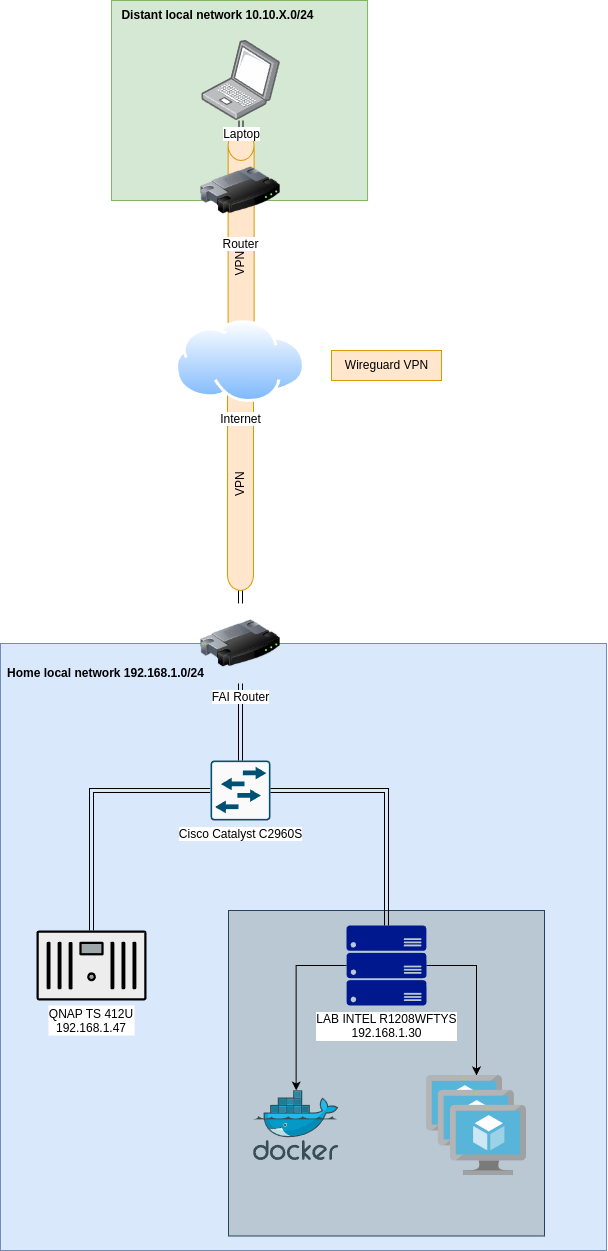

The diagram above was exported from draw.io. Its source (the exported page's mxGraphModel, read from the mxfile embedded in the PNG):
<mxGraphModel dx="1432" dy="1968" grid="1" gridSize="10" guides="1" tooltips="1" connect="1" arrows="1" fold="1" page="1" pageScale="1" pageWidth="827" pageHeight="1169" math="0" shadow="0">
  <root>
    <mxCell id="0" />
    <mxCell id="1" parent="0" />
    <mxCell id="7t2jfU2sTqpFbOXdlxHz-18" value="" style="rounded=0;whiteSpace=wrap;html=1;fillColor=#d5e8d4;strokeColor=#82b366;" parent="1" vertex="1">
      <mxGeometry x="285" y="-380" width="256.07" height="200" as="geometry" />
    </mxCell>
    <mxCell id="7t2jfU2sTqpFbOXdlxHz-2" value="" style="rounded=0;whiteSpace=wrap;html=1;fillColor=#dae8fc;strokeColor=#6c8ebf;" parent="1" vertex="1">
      <mxGeometry x="174" y="263" width="606" height="607" as="geometry" />
    </mxCell>
    <mxCell id="7t2jfU2sTqpFbOXdlxHz-4" style="edgeStyle=orthogonalEdgeStyle;rounded=0;orthogonalLoop=1;jettySize=auto;html=1;shape=link;" parent="1" source="7t2jfU2sTqpFbOXdlxHz-14" target="HIdsFk6oC23GTkRiqqNq-7" edge="1">
      <mxGeometry relative="1" as="geometry" />
    </mxCell>
    <mxCell id="7t2jfU2sTqpFbOXdlxHz-6" value="Wireguard VPN" style="text;html=1;align=center;verticalAlign=middle;resizable=0;points=[];autosize=1;strokeColor=#d79b00;fillColor=#ffe6cc;" parent="1" vertex="1">
      <mxGeometry x="505" y="-30" width="110" height="30" as="geometry" />
    </mxCell>
    <mxCell id="7t2jfU2sTqpFbOXdlxHz-7" value="Home local network 192.168.1.0/24" style="text;html=1;align=center;verticalAlign=middle;resizable=0;points=[];autosize=1;fontStyle=1" parent="1" vertex="1">
      <mxGeometry x="174" y="278" width="210" height="30" as="geometry" />
    </mxCell>
    <mxCell id="7t2jfU2sTqpFbOXdlxHz-12" style="edgeStyle=orthogonalEdgeStyle;rounded=0;orthogonalLoop=1;jettySize=auto;html=1;shape=link;" parent="1" source="7t2jfU2sTqpFbOXdlxHz-8" target="7t2jfU2sTqpFbOXdlxHz-10" edge="1">
      <mxGeometry relative="1" as="geometry" />
    </mxCell>
    <mxCell id="7t2jfU2sTqpFbOXdlxHz-8" value="Cisco Catalyst&amp;nbsp;C2960S" style="sketch=0;points=[[0.015,0.015,0],[0.985,0.015,0],[0.985,0.985,0],[0.015,0.985,0],[0.25,0,0],[0.5,0,0],[0.75,0,0],[1,0.25,0],[1,0.5,0],[1,0.75,0],[0.75,1,0],[0.5,1,0],[0.25,1,0],[0,0.75,0],[0,0.5,0],[0,0.25,0]];verticalLabelPosition=bottom;html=1;verticalAlign=top;aspect=fixed;align=center;pointerEvents=1;shape=mxgraph.cisco19.rect;prIcon=l2_switch;fillColor=#FAFAFA;strokeColor=#005073;labelBackgroundColor=default;" parent="1" vertex="1">
      <mxGeometry x="384" y="380" width="60" height="60" as="geometry" />
    </mxCell>
    <mxCell id="7t2jfU2sTqpFbOXdlxHz-10" value="QNAP TS 412U&#10;192.168.1.47" style="fillColorStyles=neutralFill;neutralFill=#9DA6A8;shape=mxgraph.networks2.icon;aspect=fixed;fillColor=#EDEDED;strokeColor=#000000;gradientColor=#5B6163;network2IconShadow=1;network2bgFillColor=none;network2Icon=mxgraph.networks2.nas_filer;network2IconW=1;network2IconH=0.62;verticalAlign=bottom;spacing=-35;labelBackgroundColor=default;" parent="1" vertex="1">
      <mxGeometry x="210" y="550" width="110" height="70" as="geometry" />
    </mxCell>
    <mxCell id="7t2jfU2sTqpFbOXdlxHz-13" style="edgeStyle=orthogonalEdgeStyle;rounded=0;orthogonalLoop=1;jettySize=auto;html=1;entryX=0.5;entryY=0;entryDx=0;entryDy=0;entryPerimeter=0;shape=link;" parent="1" source="HIdsFk6oC23GTkRiqqNq-7" target="7t2jfU2sTqpFbOXdlxHz-8" edge="1">
      <mxGeometry relative="1" as="geometry" />
    </mxCell>
    <mxCell id="HIdsFk6oC23GTkRiqqNq-7" value="FAI Router" style="image;html=1;image=img/lib/clip_art/networking/Router_128x128.png" parent="1" vertex="1">
      <mxGeometry x="374" y="223" width="80" height="80" as="geometry" />
    </mxCell>
    <mxCell id="7t2jfU2sTqpFbOXdlxHz-15" value="" style="edgeStyle=orthogonalEdgeStyle;rounded=0;orthogonalLoop=1;jettySize=auto;html=1;shape=link;" parent="1" source="HIdsFk6oC23GTkRiqqNq-29" target="7t2jfU2sTqpFbOXdlxHz-14" edge="1">
      <mxGeometry relative="1" as="geometry">
        <mxPoint x="414" y="112" as="sourcePoint" />
        <mxPoint x="414" y="223" as="targetPoint" />
      </mxGeometry>
    </mxCell>
    <mxCell id="7t2jfU2sTqpFbOXdlxHz-14" value="VPN" style="shape=cylinder3;whiteSpace=wrap;html=1;boundedLbl=1;backgroundOutline=1;size=15;horizontal=0;fillColor=#ffe6cc;strokeColor=#d79b00;" parent="1" vertex="1">
      <mxGeometry x="401" y="-30" width="26" height="240" as="geometry" />
    </mxCell>
    <mxCell id="7t2jfU2sTqpFbOXdlxHz-31" style="edgeStyle=orthogonalEdgeStyle;rounded=0;orthogonalLoop=1;jettySize=auto;html=1;shape=link;" parent="1" source="7t2jfU2sTqpFbOXdlxHz-16" target="7t2jfU2sTqpFbOXdlxHz-21" edge="1">
      <mxGeometry relative="1" as="geometry" />
    </mxCell>
    <mxCell id="7t2jfU2sTqpFbOXdlxHz-19" value="Distant local network 10.10.X.0/24" style="text;html=1;align=center;verticalAlign=middle;resizable=0;points=[];autosize=1;fontStyle=1" parent="1" vertex="1">
      <mxGeometry x="286.04" y="-380" width="210" height="30" as="geometry" />
    </mxCell>
    <mxCell id="7t2jfU2sTqpFbOXdlxHz-23" style="edgeStyle=orthogonalEdgeStyle;rounded=0;orthogonalLoop=1;jettySize=auto;html=1;shape=link;" parent="1" source="7t2jfU2sTqpFbOXdlxHz-21" target="HIdsFk6oC23GTkRiqqNq-29" edge="1">
      <mxGeometry relative="1" as="geometry" />
    </mxCell>
    <mxCell id="fPst7r-gNdht9QpVOQhW-1" value="VPN" style="shape=cylinder3;whiteSpace=wrap;html=1;boundedLbl=1;backgroundOutline=1;size=15;horizontal=0;fillColor=#ffe6cc;strokeColor=#d79b00;" vertex="1" parent="1">
      <mxGeometry x="401.57" y="-250" width="26" height="240" as="geometry" />
    </mxCell>
    <mxCell id="fPst7r-gNdht9QpVOQhW-2" value="" style="rounded=0;whiteSpace=wrap;html=1;fillColor=#bac8d3;strokeColor=#23445d;" vertex="1" parent="1">
      <mxGeometry x="402" y="530" width="316" height="325.5" as="geometry" />
    </mxCell>
    <mxCell id="HIdsFk6oC23GTkRiqqNq-29" value="Internet" style="image;aspect=fixed;perimeter=ellipsePerimeter;html=1;align=center;shadow=0;dashed=0;spacingTop=3;image=img/lib/active_directory/internet_cloud.svg;labelBackgroundColor=default;" parent="1" vertex="1">
      <mxGeometry x="349" y="-60" width="130" height="81.9" as="geometry" />
    </mxCell>
    <mxCell id="7t2jfU2sTqpFbOXdlxHz-21" value="Router" style="image;html=1;image=img/lib/clip_art/networking/Router_128x128.png" parent="1" vertex="1">
      <mxGeometry x="374" y="-230" width="80" height="80" as="geometry" />
    </mxCell>
    <mxCell id="7t2jfU2sTqpFbOXdlxHz-16" value="Laptop" style="image;points=[];aspect=fixed;html=1;align=center;shadow=0;dashed=0;image=img/lib/allied_telesis/computer_and_terminals/Laptop.svg;" parent="1" vertex="1">
      <mxGeometry x="375.13" y="-340" width="78.87" height="80" as="geometry" />
    </mxCell>
    <mxCell id="fPst7r-gNdht9QpVOQhW-6" style="edgeStyle=orthogonalEdgeStyle;rounded=0;orthogonalLoop=1;jettySize=auto;html=1;" edge="1" parent="1" source="7t2jfU2sTqpFbOXdlxHz-29" target="fPst7r-gNdht9QpVOQhW-3">
      <mxGeometry relative="1" as="geometry" />
    </mxCell>
    <mxCell id="fPst7r-gNdht9QpVOQhW-7" style="edgeStyle=orthogonalEdgeStyle;rounded=0;orthogonalLoop=1;jettySize=auto;html=1;" edge="1" parent="1" source="7t2jfU2sTqpFbOXdlxHz-29" target="fPst7r-gNdht9QpVOQhW-5">
      <mxGeometry relative="1" as="geometry">
        <Array as="points">
          <mxPoint x="650" y="585" />
        </Array>
      </mxGeometry>
    </mxCell>
    <mxCell id="7t2jfU2sTqpFbOXdlxHz-29" value="LAB INTEL R1208WFTYS&lt;div&gt;192.168.1.30&lt;/div&gt;" style="sketch=0;aspect=fixed;pointerEvents=1;shadow=0;dashed=0;html=1;strokeColor=none;labelPosition=center;verticalLabelPosition=bottom;verticalAlign=top;align=center;fillColor=#00188D;shape=mxgraph.azure.server_rack;labelBackgroundColor=default;" parent="1" vertex="1">
      <mxGeometry x="520" y="545" width="80" height="80" as="geometry" />
    </mxCell>
    <mxCell id="7t2jfU2sTqpFbOXdlxHz-30" style="edgeStyle=orthogonalEdgeStyle;rounded=0;orthogonalLoop=1;jettySize=auto;html=1;shape=link;" parent="1" source="7t2jfU2sTqpFbOXdlxHz-8" target="7t2jfU2sTqpFbOXdlxHz-29" edge="1">
      <mxGeometry relative="1" as="geometry" />
    </mxCell>
    <mxCell id="fPst7r-gNdht9QpVOQhW-3" value="" style="image;sketch=0;aspect=fixed;html=1;points=[];align=center;fontSize=12;image=img/lib/mscae/Docker.svg;" vertex="1" parent="1">
      <mxGeometry x="427" y="710" width="85.37" height="70" as="geometry" />
    </mxCell>
    <mxCell id="fPst7r-gNdht9QpVOQhW-5" value="" style="image;sketch=0;aspect=fixed;html=1;points=[];align=center;fontSize=12;image=img/lib/mscae/VM_Scale_Set.svg;" vertex="1" parent="1">
      <mxGeometry x="600" y="695" width="100" height="100" as="geometry" />
    </mxCell>
  </root>
</mxGraphModel>